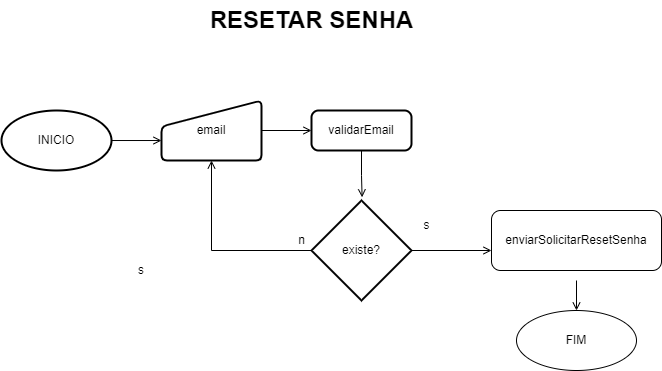

The diagram above was exported from draw.io. Its source (the exported page's mxGraphModel, read from the mxfile embedded in the PNG):
<mxGraphModel dx="677" dy="378" grid="1" gridSize="10" guides="1" tooltips="1" connect="1" arrows="1" fold="1" page="1" pageScale="1" pageWidth="1169" pageHeight="827" background="none" math="0" shadow="0">
  <root>
    <mxCell id="0" />
    <mxCell id="1" parent="0" />
    <mxCell id="hV-vhUoGdSDXclfrzwIN-58" style="edgeStyle=orthogonalEdgeStyle;rounded=0;orthogonalLoop=1;jettySize=auto;html=1;entryX=0;entryY=0.667;entryDx=0;entryDy=0;entryPerimeter=0;endArrow=open;endFill=0;" edge="1" parent="1" source="hV-vhUoGdSDXclfrzwIN-56">
      <mxGeometry relative="1" as="geometry">
        <mxPoint x="220" y="200.01999999999998" as="targetPoint" />
      </mxGeometry>
    </mxCell>
    <mxCell id="hV-vhUoGdSDXclfrzwIN-56" value="INICIO" style="strokeWidth=2;html=1;shape=mxgraph.flowchart.start_1;whiteSpace=wrap;" vertex="1" parent="1">
      <mxGeometry x="60" y="170" width="110" height="60" as="geometry" />
    </mxCell>
    <mxCell id="hV-vhUoGdSDXclfrzwIN-61" style="edgeStyle=orthogonalEdgeStyle;rounded=0;orthogonalLoop=1;jettySize=auto;html=1;entryX=0;entryY=0.5;entryDx=0;entryDy=0;endArrow=open;endFill=0;" edge="1" parent="1" target="hV-vhUoGdSDXclfrzwIN-59">
      <mxGeometry relative="1" as="geometry">
        <mxPoint x="319.9999999999998" y="189.99999999999994" as="sourcePoint" />
      </mxGeometry>
    </mxCell>
    <mxCell id="hV-vhUoGdSDXclfrzwIN-57" value="email" style="html=1;strokeWidth=2;shape=manualInput;whiteSpace=wrap;rounded=1;size=26;arcSize=11;" vertex="1" parent="1">
      <mxGeometry x="220" y="160" width="100" height="60" as="geometry" />
    </mxCell>
    <mxCell id="hV-vhUoGdSDXclfrzwIN-62" style="edgeStyle=orthogonalEdgeStyle;rounded=0;orthogonalLoop=1;jettySize=auto;html=1;entryX=0.506;entryY=-0.032;entryDx=0;entryDy=0;entryPerimeter=0;endArrow=open;endFill=0;" edge="1" parent="1" source="hV-vhUoGdSDXclfrzwIN-59" target="hV-vhUoGdSDXclfrzwIN-60">
      <mxGeometry relative="1" as="geometry" />
    </mxCell>
    <mxCell id="hV-vhUoGdSDXclfrzwIN-59" value="validarEmail" style="rounded=1;whiteSpace=wrap;html=1;absoluteArcSize=1;arcSize=14;strokeWidth=2;" vertex="1" parent="1">
      <mxGeometry x="370" y="170" width="100" height="40" as="geometry" />
    </mxCell>
    <mxCell id="hV-vhUoGdSDXclfrzwIN-65" style="edgeStyle=orthogonalEdgeStyle;rounded=0;orthogonalLoop=1;jettySize=auto;html=1;exitX=0;exitY=0.5;exitDx=0;exitDy=0;exitPerimeter=0;entryX=0.5;entryY=1;entryDx=0;entryDy=0;endArrow=open;endFill=0;" edge="1" parent="1" source="hV-vhUoGdSDXclfrzwIN-60">
      <mxGeometry relative="1" as="geometry">
        <mxPoint x="269.9999999999999" y="220.0000000000001" as="targetPoint" />
      </mxGeometry>
    </mxCell>
    <mxCell id="hV-vhUoGdSDXclfrzwIN-71" style="edgeStyle=orthogonalEdgeStyle;rounded=0;orthogonalLoop=1;jettySize=auto;html=1;endArrow=open;endFill=0;" edge="1" parent="1" source="hV-vhUoGdSDXclfrzwIN-60">
      <mxGeometry relative="1" as="geometry">
        <mxPoint x="550" y="310" as="targetPoint" />
      </mxGeometry>
    </mxCell>
    <mxCell id="hV-vhUoGdSDXclfrzwIN-60" value="existe?" style="strokeWidth=2;html=1;shape=mxgraph.flowchart.decision;whiteSpace=wrap;" vertex="1" parent="1">
      <mxGeometry x="370" y="260" width="100" height="100" as="geometry" />
    </mxCell>
    <UserObject label="s" placeholders="1" name="Variable" id="hV-vhUoGdSDXclfrzwIN-66">
      <mxCell style="text;html=1;strokeColor=none;fillColor=none;align=center;verticalAlign=middle;whiteSpace=wrap;overflow=hidden;" vertex="1" parent="1">
        <mxGeometry x="160" y="320" width="80" height="20" as="geometry" />
      </mxCell>
    </UserObject>
    <mxCell id="hV-vhUoGdSDXclfrzwIN-68" value="n" style="text;html=1;align=center;verticalAlign=middle;resizable=0;points=[];autosize=1;strokeColor=none;fillColor=none;" vertex="1" parent="1">
      <mxGeometry x="345" y="285" width="30" height="30" as="geometry" />
    </mxCell>
    <mxCell id="hV-vhUoGdSDXclfrzwIN-69" value="s" style="text;html=1;align=center;verticalAlign=middle;resizable=0;points=[];autosize=1;strokeColor=none;fillColor=none;" vertex="1" parent="1">
      <mxGeometry x="470" y="270" width="30" height="30" as="geometry" />
    </mxCell>
    <mxCell id="hV-vhUoGdSDXclfrzwIN-73" style="edgeStyle=orthogonalEdgeStyle;rounded=0;orthogonalLoop=1;jettySize=auto;html=1;entryX=0.5;entryY=0;entryDx=0;entryDy=0;endArrow=open;endFill=0;" edge="1" parent="1" target="hV-vhUoGdSDXclfrzwIN-72">
      <mxGeometry relative="1" as="geometry">
        <mxPoint x="634.9999999999998" y="340" as="sourcePoint" />
      </mxGeometry>
    </mxCell>
    <mxCell id="hV-vhUoGdSDXclfrzwIN-70" value="enviarSolicitarResetSenha" style="rounded=1;whiteSpace=wrap;html=1;" vertex="1" parent="1">
      <mxGeometry x="550" y="270" width="170" height="60" as="geometry" />
    </mxCell>
    <mxCell id="hV-vhUoGdSDXclfrzwIN-72" value="FIM" style="ellipse;whiteSpace=wrap;html=1;" vertex="1" parent="1">
      <mxGeometry x="575" y="370" width="120" height="60" as="geometry" />
    </mxCell>
    <mxCell id="hV-vhUoGdSDXclfrzwIN-74" value="RESETAR SENHA" style="text;strokeColor=none;fillColor=none;html=1;fontSize=24;fontStyle=1;verticalAlign=middle;align=center;" vertex="1" parent="1">
      <mxGeometry x="320" y="60" width="100" height="40" as="geometry" />
    </mxCell>
  </root>
</mxGraphModel>